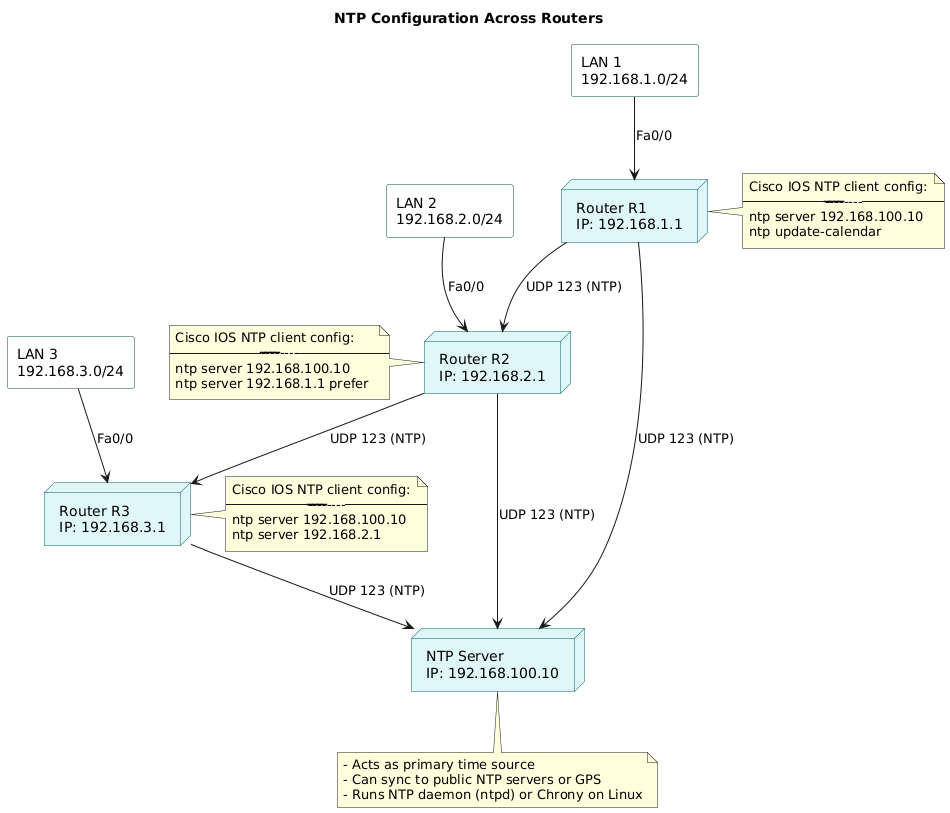

The diagram above was rendered by PlantUML. Its source (embedded in the PNG):
@startuml
title NTP Configuration Across Routers

skinparam node {
  BackgroundColor #E0F7FA
  BorderColor #006064
}
skinparam rectangle {
  BackgroundColor #FFFFFF
  BorderColor #004D40
}

' Define NTP Server
node "NTP Server\nIP: 192.168.100.10" as NTP_Server

' Define Routers
node "Router R1\nIP: 192.168.1.1" as R1
node "Router R2\nIP: 192.168.2.1" as R2
node "Router R3\nIP: 192.168.3.1" as R3

' Define LANs
rectangle "LAN 1\n192.168.1.0/24" as LAN1
rectangle "LAN 2\n192.168.2.0/24" as LAN2
rectangle "LAN 3\n192.168.3.0/24" as LAN3

' Connections
LAN1 --> R1 : Fa0/0
LAN2 --> R2 : Fa0/0
LAN3 --> R3 : Fa0/0

' Routers connected to NTP Server (assume routed network)
R1 --> NTP_Server : UDP 123 (NTP)
R2 --> NTP_Server : UDP 123 (NTP)
R3 --> NTP_Server : UDP 123 (NTP)

' Optionally routers connected in chain (for NTP fallback)
R1 --> R2 : UDP 123 (NTP)
R2 --> R3 : UDP 123 (NTP)

' Notes on configuration
note right of R1
Cisco IOS NTP client config:
----------------------------
ntp server 192.168.100.10
ntp update-calendar
end note

note left of R2
Cisco IOS NTP client config:
----------------------------
ntp server 192.168.100.10
ntp server 192.168.1.1 prefer
end note

note right of R3
Cisco IOS NTP client config:
----------------------------
ntp server 192.168.100.10
ntp server 192.168.2.1
end note

note bottom of NTP_Server
- Acts as primary time source
- Can sync to public NTP servers or GPS
- Runs NTP daemon (ntpd) or Chrony on Linux
end note
@enduml